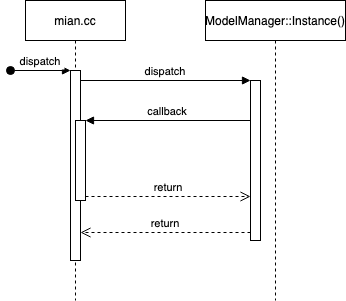

The diagram above was exported from draw.io. Its source (the exported page's mxGraphModel, read from the mxfile embedded in the PNG):
<mxGraphModel dx="1666" dy="771" grid="1" gridSize="10" guides="1" tooltips="1" connect="1" arrows="1" fold="1" page="1" pageScale="1" pageWidth="850" pageHeight="1100" math="0" shadow="0">
  <root>
    <mxCell id="0" />
    <mxCell id="1" parent="0" />
    <mxCell id="3nuBFxr9cyL0pnOWT2aG-1" value="mian.cc" style="shape=umlLifeline;perimeter=lifelinePerimeter;container=1;collapsible=0;recursiveResize=0;rounded=0;shadow=0;strokeWidth=1;" parent="1" vertex="1">
      <mxGeometry x="120" y="80" width="100" height="300" as="geometry" />
    </mxCell>
    <mxCell id="3nuBFxr9cyL0pnOWT2aG-2" value="" style="points=[];perimeter=orthogonalPerimeter;rounded=0;shadow=0;strokeWidth=1;" parent="3nuBFxr9cyL0pnOWT2aG-1" vertex="1">
      <mxGeometry x="45" y="70" width="10" height="190" as="geometry" />
    </mxCell>
    <mxCell id="3nuBFxr9cyL0pnOWT2aG-3" value="dispatch" style="verticalAlign=bottom;startArrow=oval;endArrow=block;startSize=8;shadow=0;strokeWidth=1;" parent="3nuBFxr9cyL0pnOWT2aG-1" target="3nuBFxr9cyL0pnOWT2aG-2" edge="1">
      <mxGeometry relative="1" as="geometry">
        <mxPoint x="-15" y="70" as="sourcePoint" />
      </mxGeometry>
    </mxCell>
    <mxCell id="3nuBFxr9cyL0pnOWT2aG-4" value="" style="points=[];perimeter=orthogonalPerimeter;rounded=0;shadow=0;strokeWidth=1;" parent="3nuBFxr9cyL0pnOWT2aG-1" vertex="1">
      <mxGeometry x="50" y="120" width="10" height="80" as="geometry" />
    </mxCell>
    <mxCell id="3nuBFxr9cyL0pnOWT2aG-5" value="ModelManager::Instance()" style="shape=umlLifeline;perimeter=lifelinePerimeter;container=1;collapsible=0;recursiveResize=0;rounded=0;shadow=0;strokeWidth=1;" parent="1" vertex="1">
      <mxGeometry x="300" y="80" width="140" height="300" as="geometry" />
    </mxCell>
    <mxCell id="3nuBFxr9cyL0pnOWT2aG-6" value="" style="points=[];perimeter=orthogonalPerimeter;rounded=0;shadow=0;strokeWidth=1;" parent="3nuBFxr9cyL0pnOWT2aG-5" vertex="1">
      <mxGeometry x="45" y="80" width="10" height="160" as="geometry" />
    </mxCell>
    <mxCell id="3nuBFxr9cyL0pnOWT2aG-7" value="return" style="verticalAlign=bottom;endArrow=open;dashed=1;endSize=8;exitX=0;exitY=0.95;shadow=0;strokeWidth=1;" parent="1" source="3nuBFxr9cyL0pnOWT2aG-6" target="3nuBFxr9cyL0pnOWT2aG-2" edge="1">
      <mxGeometry relative="1" as="geometry">
        <mxPoint x="275" y="236" as="targetPoint" />
      </mxGeometry>
    </mxCell>
    <mxCell id="3nuBFxr9cyL0pnOWT2aG-8" value="dispatch" style="verticalAlign=bottom;endArrow=block;entryX=0;entryY=0;shadow=0;strokeWidth=1;" parent="1" source="3nuBFxr9cyL0pnOWT2aG-2" target="3nuBFxr9cyL0pnOWT2aG-6" edge="1">
      <mxGeometry relative="1" as="geometry">
        <mxPoint x="275" y="160" as="sourcePoint" />
      </mxGeometry>
    </mxCell>
    <mxCell id="3nuBFxr9cyL0pnOWT2aG-9" value="callback" style="verticalAlign=bottom;endArrow=block;entryX=1;entryY=0;shadow=0;strokeWidth=1;" parent="1" source="3nuBFxr9cyL0pnOWT2aG-6" target="3nuBFxr9cyL0pnOWT2aG-4" edge="1">
      <mxGeometry relative="1" as="geometry">
        <mxPoint x="240" y="200" as="sourcePoint" />
      </mxGeometry>
    </mxCell>
    <mxCell id="3nuBFxr9cyL0pnOWT2aG-10" value="return" style="verticalAlign=bottom;endArrow=open;dashed=1;endSize=8;exitX=1;exitY=0.95;shadow=0;strokeWidth=1;" parent="1" source="3nuBFxr9cyL0pnOWT2aG-4" target="3nuBFxr9cyL0pnOWT2aG-6" edge="1">
      <mxGeometry relative="1" as="geometry">
        <mxPoint x="240" y="257" as="targetPoint" />
      </mxGeometry>
    </mxCell>
  </root>
</mxGraphModel>